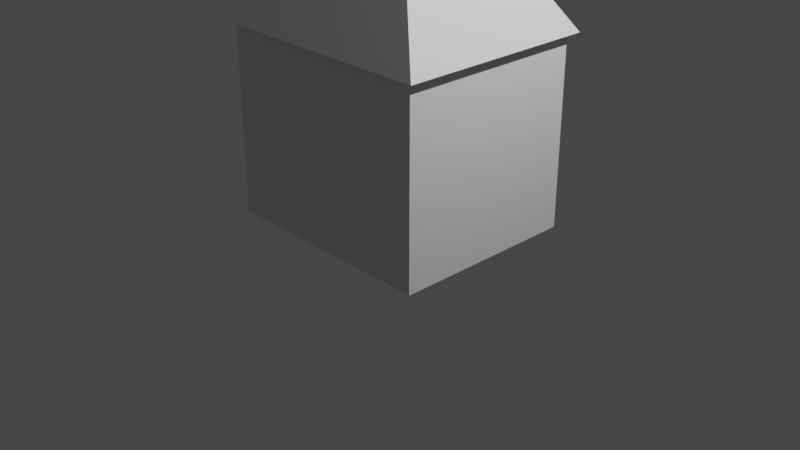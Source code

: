 # Source: mini_house.blend  (saved by Blender 4.0.36; exported with 4.5.12 LTS)
import bpy
from mathutils import Matrix  # noqa: F401  (used for matrix-valued properties, if any)

bpy.ops.wm.read_factory_settings(use_empty=True)
scene = bpy.context.scene
scene.name = 'Scene'

# ---- collections
col_collection = bpy.data.collections.new('Collection'); scene.collection.children.link(col_collection)

# ---- materials (node trees are filled in below, after node groups)
mat_material = bpy.data.materials.new('Material')
mat_material.alpha_threshold = 0.0
mat_material.use_transparent_shadow = False
mat_material.roughness = 0.5
mat_material.line_color = (0.0, 0.0, 0.0, 1.0)

# ---- material node trees
mat_material.use_nodes = True; mat_material.node_tree.nodes.clear()
_N = mat_material.node_tree.nodes; _L = mat_material.node_tree.links
n0 = _N.new('ShaderNodeOutputMaterial'); n0.name = 'Material Output'; n0.location = (300, 300)
n1 = _N.new('ShaderNodeBsdfPrincipled'); n1.name = 'Principled BSDF'; n1.location = (10, 300)
n1.distribution = 'GGX'
n1.subsurface_method = 'RANDOM_WALK_SKIN'
n1.inputs[3].default_value = 1.45
n1.inputs[27].default_value = (0.0, 0.0, 0.0, 1.0)
n1.inputs[28].default_value = 1.0
_L.new(n1.outputs[0], n0.inputs[0])
n0.is_active_output = True

# ---- world
world_world = bpy.data.worlds.new('World'); scene.world = world_world
world_world.use_nodes = True; world_world.node_tree.nodes.clear()
_N = world_world.node_tree.nodes; _L = world_world.node_tree.links
n0 = _N.new('ShaderNodeOutputWorld'); n0.name = 'World Output'; n0.location = (300, 300)
n1 = _N.new('ShaderNodeBackground'); n1.name = 'Background'; n1.location = (10, 300)
n1.inputs[0].default_value = (0.05088, 0.05088, 0.05088, 1.0)
_L.new(n1.outputs[0], n0.inputs[0])
n0.is_active_output = True
world_world.color = (0.05088, 0.05088, 0.05088)
world_world.use_sun_shadow = False
world_world.sun_shadow_jitter_overblur = 0.0

# ---- cameras
cam_camera = bpy.data.cameras.new('Camera')
cam_camera.clip_end = 100.0
cam_camera.ortho_scale = 7.314

# ---- lights
light_light = bpy.data.lights.new('Light', 'POINT')
light_light.transmission_factor = 0.0
light_light.use_soft_falloff = False
light_light.energy = 1000.0
light_light.shadow_soft_size = 0.1
light_light.shadow_maximum_resolution = 0.006
light_light.use_absolute_resolution = True

# ---- meshes
me_cube = bpy.data.meshes.new('Cube')
me_cube.from_pydata([(1.191, 1.0, 1.0), (1.191, 1.0, -1.0), (1.191, -1.0, 1.0), (1.191, -1.0, -1.0), (-1.191, 1.0, 1.0), (-1.191, 1.0, -1.0), (-1.191, -1.0, 1.0), (-1.191, -1.0, -1.0)], [], [(0, 4, 6, 2), (3, 2, 6, 7), (7, 6, 4, 5), (5, 1, 3, 7), (1, 0, 2, 3), (5, 4, 0, 1)])
_uv = me_cube.uv_layers.new(name='UVMap')
_uv.uv.foreach_set('vector', [0.625, 0.5, 0.875, 0.5, 0.875, 0.75, 0.625, 0.75, 0.375, 0.75, 0.625, 0.75, 0.625, 1.0, 0.375, 1.0, 0.375, 0.0, 0.625, 0.0, 0.625, 0.25, 0.375, 0.25, 0.125, 0.5, 0.375, 0.5, 0.375, 0.75, 0.125, 0.75, 0.375, 0.5, 0.625, 0.5, 0.625, 0.75, 0.375, 0.75, 0.375, 0.25, 0.625, 0.25, 0.625, 0.5, 0.375, 0.5])
me_cube.materials.append(mat_material)
me_cube.use_mirror_vertex_groups = False
me_cube.update()
me_cube_001 = bpy.data.meshes.new('Cube.001')
me_cube_001.from_pydata([(1.278, 1.073, 1.0), (1.278, -1.073, 1.0), (-1.278, 1.073, 1.0), (-1.278, -1.073, 1.0), (0.7982, -0.6702, 1.7), (-0.7982, -0.6702, 1.7), (0.7982, 0.6702, 1.7), (-0.7982, 0.6702, 1.7)], [], [(0, 1, 3, 2), (6, 7, 5, 4), (0, 2, 7, 6), (1, 0, 6, 4), (2, 3, 5, 7), (3, 1, 4, 5)])
_uv = me_cube_001.uv_layers.new(name='UVMap')
_uv.uv.foreach_set('vector', [0.625, 0.5, 0.625, 0.75, 0.875, 0.75, 0.875, 0.5, 0.625, 0.5, 0.875, 0.5, 0.875, 0.75, 0.625, 0.75, 0.625, 0.5, 0.875, 0.5, 0.875, 0.5, 0.625, 0.5, 0.625, 0.75, 0.625, 0.5, 0.625, 0.5, 0.625, 0.75, 0.875, 0.5, 0.875, 0.75, 0.875, 0.75, 0.875, 0.5, 0.875, 0.75, 0.625, 0.75, 0.625, 0.75, 0.875, 0.75])
me_cube_001.materials.append(mat_material)
me_cube_001.use_mirror_vertex_groups = False
me_cube_001.update()

# ---- objects
ob_building = bpy.data.objects.new('building', me_cube)
ob_light = bpy.data.objects.new('Light', light_light)
ob_camera = bpy.data.objects.new('Camera', cam_camera)
ob_roof = bpy.data.objects.new('roof', me_cube_001)

# ---- transforms, parenting, visibility, modifiers, constraints
ob_building.location = (0.0, 0.0, 1.0)
ob_building.lock_rotations_4d = False
ob_building.empty_display_type = 'ARROWS'
ob_building.lineart.crease_threshold = 0.0
ob_light.location = (4.076, 1.005, 5.904)
ob_light.rotation_euler = (0.6503, 0.05522, 1.866)
ob_light.lock_rotations_4d = False
ob_light.empty_display_type = 'ARROWS'
ob_light.color = (0.0, 0.0, 0.0, 0.0)
ob_light.lineart.crease_threshold = 0.0
ob_camera.location = (7.359, -6.926, 4.958)
ob_camera.rotation_euler = (1.109, 0.0, 0.8149)
ob_camera.lock_rotations_4d = False
ob_camera.empty_display_type = 'ARROWS'
ob_camera.color = (0.0, 0.0, 0.0, 0.0)
ob_camera.display_type = 'WIRE'
ob_camera.lineart.crease_threshold = 0.0
ob_roof.location = (0.0, 0.0, 1.0)
ob_roof.lock_rotations_4d = False
ob_roof.empty_display_type = 'ARROWS'
ob_roof.lineart.crease_threshold = 0.0

# ---- collection membership
col_collection.objects.link(ob_building)
col_collection.objects.link(ob_light)
col_collection.objects.link(ob_camera)
col_collection.objects.link(ob_roof)

# ---- scene / render settings (as saved in the file)
scene.camera = ob_camera
scene.frame_start = 1; scene.frame_end = 250; scene.frame_set(1)
scene.render.engine = 'BLENDER_EEVEE_NEXT'
scene.cycles.sampling_pattern = 'TABULATED_SOBOL'
scene.view_settings.view_transform = 'Filmic'
bpy.context.view_layer.update()
